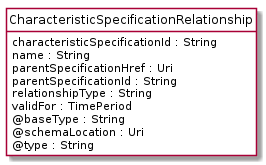

The diagram above was rendered by PlantUML. Its source (embedded in the PNG):
@startuml
hide circle
hide methods
hide stereotype
show <<Enumeration>> stereotype
skinparam class {
   BackgroundColor<<Enumeration>> #E6F5F7
   BackgroundColor<<Ref>> #FFFFE0
   BackgroundColor<<Pivot>> #FFFFFFF
   BackgroundColor<<SimpleType>> #E2F0DA
   BackgroundColor #FCF2E3
}

class CharacteristicSpecificationRelationship <<Pivot>> {
    characteristicSpecificationId : String
    name : String
    parentSpecificationHref : Uri
    parentSpecificationId : String
    relationshipType : String
    validFor : TimePeriod
    @baseType : String
    @schemaLocation : Uri
    @type : String
}


@enduml